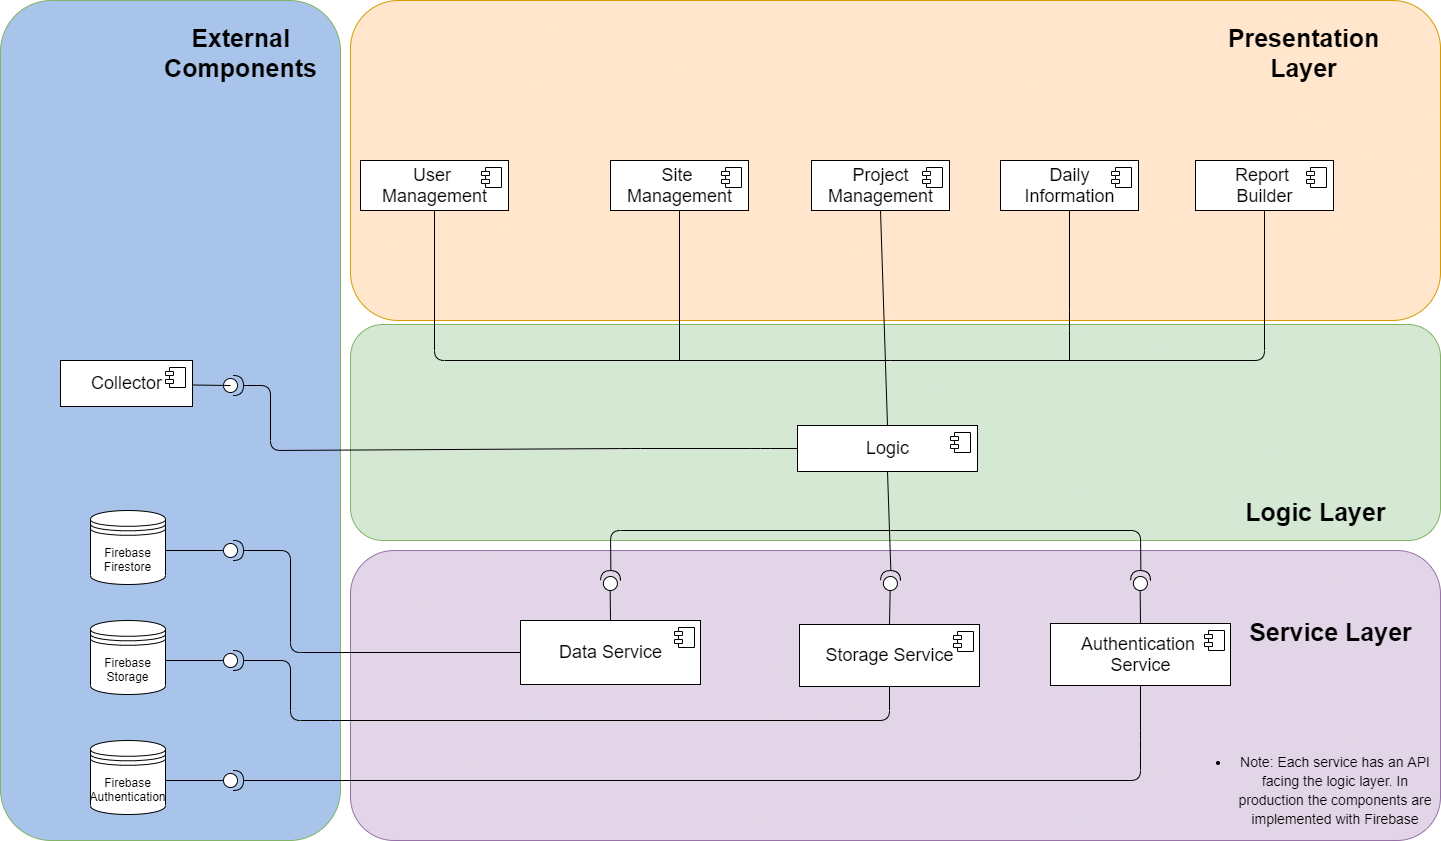

The diagram above was exported from draw.io. Its source (the exported page's mxGraphModel, read from the mxfile embedded in the PNG):
<mxGraphModel dx="2202" dy="493" grid="1" gridSize="10" guides="1" tooltips="1" connect="1" arrows="1" fold="1" page="1" pageScale="1" pageWidth="1100" pageHeight="850" math="0" shadow="0">
  <root>
    <mxCell id="0" />
    <mxCell id="1" parent="0" />
    <mxCell id="tolWdZFEpb6wh7XthMds-155" value="" style="rounded=1;whiteSpace=wrap;html=1;fillColor=#ffe6cc;strokeColor=#d79b00;" parent="1" vertex="1">
      <mxGeometry width="1090" height="320" as="geometry" />
    </mxCell>
    <mxCell id="tolWdZFEpb6wh7XthMds-154" value="" style="rounded=1;whiteSpace=wrap;html=1;fillColor=#d5e8d4;strokeColor=#82b366;" parent="1" vertex="1">
      <mxGeometry y="324" width="1090" height="216" as="geometry" />
    </mxCell>
    <mxCell id="tolWdZFEpb6wh7XthMds-153" value="" style="rounded=1;whiteSpace=wrap;html=1;fillColor=#e1d5e7;strokeColor=#9673a6;" parent="1" vertex="1">
      <mxGeometry y="550" width="1090" height="290" as="geometry" />
    </mxCell>
    <mxCell id="tolWdZFEpb6wh7XthMds-18" value="&lt;span style=&quot;font-size: 18px&quot;&gt;Report&amp;nbsp;&lt;br&gt;Builder&lt;/span&gt;" style="html=1;" parent="1" vertex="1">
      <mxGeometry x="845" y="160" width="138" height="50" as="geometry" />
    </mxCell>
    <mxCell id="tolWdZFEpb6wh7XthMds-19" value="" style="shape=component;jettyWidth=8;jettyHeight=4;" parent="tolWdZFEpb6wh7XthMds-18" vertex="1">
      <mxGeometry x="1" width="20" height="20" relative="1" as="geometry">
        <mxPoint x="-27" y="7" as="offset" />
      </mxGeometry>
    </mxCell>
    <mxCell id="tolWdZFEpb6wh7XthMds-20" value="&lt;span style=&quot;font-size: 18px&quot;&gt;Daily&lt;br&gt;Information&lt;/span&gt;" style="html=1;" parent="1" vertex="1">
      <mxGeometry x="650" y="160" width="138" height="50" as="geometry" />
    </mxCell>
    <mxCell id="tolWdZFEpb6wh7XthMds-21" value="" style="shape=component;jettyWidth=8;jettyHeight=4;" parent="tolWdZFEpb6wh7XthMds-20" vertex="1">
      <mxGeometry x="1" width="20" height="20" relative="1" as="geometry">
        <mxPoint x="-27" y="7" as="offset" />
      </mxGeometry>
    </mxCell>
    <mxCell id="tolWdZFEpb6wh7XthMds-22" value="&lt;span style=&quot;font-size: 18px&quot;&gt;Site &lt;br&gt;Management&lt;br&gt;&lt;/span&gt;" style="html=1;" parent="1" vertex="1">
      <mxGeometry x="260" y="160" width="138" height="50" as="geometry" />
    </mxCell>
    <mxCell id="tolWdZFEpb6wh7XthMds-23" value="" style="shape=component;jettyWidth=8;jettyHeight=4;" parent="tolWdZFEpb6wh7XthMds-22" vertex="1">
      <mxGeometry x="1" width="20" height="20" relative="1" as="geometry">
        <mxPoint x="-27" y="7" as="offset" />
      </mxGeometry>
    </mxCell>
    <mxCell id="tolWdZFEpb6wh7XthMds-24" value="&lt;span style=&quot;font-size: 18px&quot;&gt;User &lt;br&gt;Management&lt;/span&gt;" style="html=1;" parent="1" vertex="1">
      <mxGeometry x="10" y="160" width="148" height="50" as="geometry" />
    </mxCell>
    <mxCell id="tolWdZFEpb6wh7XthMds-25" value="" style="shape=component;jettyWidth=8;jettyHeight=4;" parent="tolWdZFEpb6wh7XthMds-24" vertex="1">
      <mxGeometry x="1" width="20" height="20" relative="1" as="geometry">
        <mxPoint x="-27" y="7" as="offset" />
      </mxGeometry>
    </mxCell>
    <mxCell id="tolWdZFEpb6wh7XthMds-38" value="&lt;span style=&quot;font-size: 18px&quot;&gt;Logic&lt;br&gt;&lt;/span&gt;" style="html=1;" parent="1" vertex="1">
      <mxGeometry x="447" y="425" width="180" height="46" as="geometry" />
    </mxCell>
    <mxCell id="tolWdZFEpb6wh7XthMds-39" value="" style="shape=component;jettyWidth=8;jettyHeight=4;" parent="tolWdZFEpb6wh7XthMds-38" vertex="1">
      <mxGeometry x="1" width="20" height="20" relative="1" as="geometry">
        <mxPoint x="-27" y="7" as="offset" />
      </mxGeometry>
    </mxCell>
    <mxCell id="tolWdZFEpb6wh7XthMds-75" value="" style="endArrow=none;html=1;exitX=1;exitY=0.5;exitDx=0;exitDy=0;entryX=0.5;entryY=1;entryDx=0;entryDy=0;exitPerimeter=0;" parent="1" source="tolWdZFEpb6wh7XthMds-90" target="tolWdZFEpb6wh7XthMds-38" edge="1">
      <mxGeometry width="50" height="50" relative="1" as="geometry">
        <mxPoint x="454.5" y="640" as="sourcePoint" />
        <mxPoint x="466.47058823529414" y="511.7647058823529" as="targetPoint" />
      </mxGeometry>
    </mxCell>
    <mxCell id="tolWdZFEpb6wh7XthMds-90" value="" style="shape=providedRequiredInterface;html=1;verticalLabelPosition=bottom;rotation=-88;" parent="1" vertex="1">
      <mxGeometry x="530" y="570" width="20" height="20" as="geometry" />
    </mxCell>
    <mxCell id="tolWdZFEpb6wh7XthMds-91" value="" style="endArrow=none;html=1;entryX=0;entryY=0.5;entryDx=0;entryDy=0;entryPerimeter=0;exitX=0.5;exitY=0;exitDx=0;exitDy=0;" parent="1" source="pHz_oz6J_9bK_wFjiBt5-1" target="tolWdZFEpb6wh7XthMds-90" edge="1">
      <mxGeometry width="50" height="50" relative="1" as="geometry">
        <mxPoint x="540" y="726" as="sourcePoint" />
        <mxPoint x="672" y="895" as="targetPoint" />
      </mxGeometry>
    </mxCell>
    <mxCell id="tolWdZFEpb6wh7XthMds-138" value="" style="endArrow=none;html=1;entryX=0.5;entryY=1;entryDx=0;entryDy=0;exitX=0.5;exitY=0;exitDx=0;exitDy=0;" parent="1" source="tolWdZFEpb6wh7XthMds-38" target="KRzOZCCKByD0ognm51hn-3" edge="1">
      <mxGeometry width="50" height="50" relative="1" as="geometry">
        <mxPoint x="440" y="490" as="sourcePoint" />
        <mxPoint x="516" y="290" as="targetPoint" />
      </mxGeometry>
    </mxCell>
    <mxCell id="tolWdZFEpb6wh7XthMds-141" value="" style="endArrow=none;html=1;entryX=0.5;entryY=1;entryDx=0;entryDy=0;" parent="1" target="tolWdZFEpb6wh7XthMds-22" edge="1">
      <mxGeometry width="50" height="50" relative="1" as="geometry">
        <mxPoint x="329" y="360" as="sourcePoint" />
        <mxPoint x="320" y="300" as="targetPoint" />
        <Array as="points" />
      </mxGeometry>
    </mxCell>
    <mxCell id="tolWdZFEpb6wh7XthMds-142" value="" style="endArrow=none;html=1;entryX=0.5;entryY=1;entryDx=0;entryDy=0;" parent="1" target="tolWdZFEpb6wh7XthMds-20" edge="1">
      <mxGeometry width="50" height="50" relative="1" as="geometry">
        <mxPoint x="719" y="360" as="sourcePoint" />
        <mxPoint x="330" y="310" as="targetPoint" />
        <Array as="points">
          <mxPoint x="719" y="320" />
        </Array>
      </mxGeometry>
    </mxCell>
    <mxCell id="tolWdZFEpb6wh7XthMds-145" value="" style="endArrow=none;html=1;entryX=0.5;entryY=1;entryDx=0;entryDy=0;" parent="1" target="tolWdZFEpb6wh7XthMds-24" edge="1">
      <mxGeometry width="50" height="50" relative="1" as="geometry">
        <mxPoint x="540" y="360" as="sourcePoint" />
        <mxPoint x="300" y="340" as="targetPoint" />
        <Array as="points">
          <mxPoint x="84" y="360" />
        </Array>
      </mxGeometry>
    </mxCell>
    <mxCell id="tolWdZFEpb6wh7XthMds-146" value="" style="endArrow=none;html=1;entryX=0.5;entryY=1;entryDx=0;entryDy=0;" parent="1" target="tolWdZFEpb6wh7XthMds-18" edge="1">
      <mxGeometry width="50" height="50" relative="1" as="geometry">
        <mxPoint x="540" y="360" as="sourcePoint" />
        <mxPoint x="750" y="320" as="targetPoint" />
        <Array as="points">
          <mxPoint x="914" y="360" />
        </Array>
      </mxGeometry>
    </mxCell>
    <mxCell id="tolWdZFEpb6wh7XthMds-156" value="&lt;b&gt;&lt;font style=&quot;font-size: 25px&quot;&gt;Presentation Layer&lt;/font&gt;&lt;/b&gt;" style="text;html=1;strokeColor=none;fillColor=none;align=center;verticalAlign=middle;whiteSpace=wrap;rounded=0;" parent="1" vertex="1">
      <mxGeometry x="863" y="41" width="181" height="22" as="geometry" />
    </mxCell>
    <mxCell id="tolWdZFEpb6wh7XthMds-157" value="&lt;b&gt;&lt;font style=&quot;font-size: 25px&quot;&gt;Logic Layer&lt;/font&gt;&lt;/b&gt;" style="text;html=1;strokeColor=none;fillColor=none;align=center;verticalAlign=middle;whiteSpace=wrap;rounded=0;" parent="1" vertex="1">
      <mxGeometry x="874.5" y="500" width="181" height="22" as="geometry" />
    </mxCell>
    <mxCell id="tolWdZFEpb6wh7XthMds-158" value="&lt;b&gt;&lt;font style=&quot;font-size: 25px&quot;&gt;Service Layer&lt;/font&gt;&lt;/b&gt;" style="text;html=1;strokeColor=none;fillColor=none;align=center;verticalAlign=middle;whiteSpace=wrap;rounded=0;" parent="1" vertex="1">
      <mxGeometry x="890" y="620" width="181" height="22" as="geometry" />
    </mxCell>
    <mxCell id="KRzOZCCKByD0ognm51hn-3" value="&lt;span style=&quot;font-size: 18px&quot;&gt;Project&lt;br&gt;Management&lt;/span&gt;" style="html=1;" parent="1" vertex="1">
      <mxGeometry x="461" y="160" width="138" height="50" as="geometry" />
    </mxCell>
    <mxCell id="KRzOZCCKByD0ognm51hn-4" value="" style="shape=component;jettyWidth=8;jettyHeight=4;" parent="KRzOZCCKByD0ognm51hn-3" vertex="1">
      <mxGeometry x="1" width="20" height="20" relative="1" as="geometry">
        <mxPoint x="-27" y="7" as="offset" />
      </mxGeometry>
    </mxCell>
    <mxCell id="KRzOZCCKByD0ognm51hn-8" value="&lt;span id=&quot;docs-internal-guid-6d802c87-7fff-1bb1-4f5f-33b8be6717b8&quot;&gt;&lt;ul style=&quot;margin-top: 0 ; margin-bottom: 0&quot;&gt;&lt;font style=&quot;font-size: 14px&quot;&gt;&lt;li dir=&quot;ltr&quot; style=&quot;list-style-type: disc ; font-family: &amp;#34;arial&amp;#34; ; background-color: transparent ; vertical-align: baseline&quot;&gt;&lt;p dir=&quot;ltr&quot; style=&quot;line-height: 1.38 ; margin-top: 0pt ; margin-bottom: 0pt&quot;&gt;&lt;span style=&quot;background-color: transparent&quot;&gt;Note: Each service has an API facing the logic layer. In production the components are implemented with Firebase&lt;/span&gt;&lt;/p&gt;&lt;/li&gt;&lt;/font&gt;&lt;/ul&gt;&lt;/span&gt;" style="text;html=1;strokeColor=none;fillColor=none;align=center;verticalAlign=middle;whiteSpace=wrap;rounded=0;" parent="1" vertex="1">
      <mxGeometry x="840" y="780" width="250" height="20" as="geometry" />
    </mxCell>
    <mxCell id="KRzOZCCKByD0ognm51hn-9" value="" style="rounded=1;whiteSpace=wrap;html=1;fillColor=#A9C4EB;strokeColor=#82b366;" parent="1" vertex="1">
      <mxGeometry x="-350" width="340" height="840" as="geometry" />
    </mxCell>
    <mxCell id="KRzOZCCKByD0ognm51hn-11" value="&lt;span style=&quot;font-size: 25px&quot;&gt;&lt;b&gt;External Components&lt;/b&gt;&lt;/span&gt;" style="text;html=1;strokeColor=none;fillColor=none;align=center;verticalAlign=middle;whiteSpace=wrap;rounded=0;" parent="1" vertex="1">
      <mxGeometry x="-200" y="41" width="181" height="22" as="geometry" />
    </mxCell>
    <mxCell id="KRzOZCCKByD0ognm51hn-14" value="&lt;span style=&quot;font-size: 18px&quot;&gt;Collector&lt;/span&gt;" style="html=1;" parent="1" vertex="1">
      <mxGeometry x="-290" y="360" width="132" height="46" as="geometry" />
    </mxCell>
    <mxCell id="KRzOZCCKByD0ognm51hn-15" value="" style="shape=component;jettyWidth=8;jettyHeight=4;" parent="KRzOZCCKByD0ognm51hn-14" vertex="1">
      <mxGeometry x="1" width="20" height="20" relative="1" as="geometry">
        <mxPoint x="-27" y="7" as="offset" />
      </mxGeometry>
    </mxCell>
    <mxCell id="KRzOZCCKByD0ognm51hn-16" value="" style="shape=providedRequiredInterface;html=1;verticalLabelPosition=bottom;rotation=0;" parent="1" vertex="1">
      <mxGeometry x="-127" y="375" width="20" height="20" as="geometry" />
    </mxCell>
    <mxCell id="KRzOZCCKByD0ognm51hn-18" value="" style="endArrow=none;html=1;entryX=1;entryY=0.5;entryDx=0;entryDy=0;entryPerimeter=0;exitX=0;exitY=0.5;exitDx=0;exitDy=0;" parent="1" source="tolWdZFEpb6wh7XthMds-38" target="KRzOZCCKByD0ognm51hn-16" edge="1">
      <mxGeometry width="50" height="50" relative="1" as="geometry">
        <mxPoint x="-150" y="340" as="sourcePoint" />
        <mxPoint x="-100" y="290" as="targetPoint" />
        <Array as="points">
          <mxPoint x="410" y="448" />
          <mxPoint x="280" y="448" />
          <mxPoint x="-80" y="450" />
          <mxPoint x="-80" y="385" />
        </Array>
      </mxGeometry>
    </mxCell>
    <mxCell id="bcbkOBuadpoHV3RztIJX-1" value="Firebase&lt;br&gt;Storage" style="shape=datastore;whiteSpace=wrap;html=1;" parent="1" vertex="1">
      <mxGeometry x="-260" y="620" width="75" height="74" as="geometry" />
    </mxCell>
    <mxCell id="bcbkOBuadpoHV3RztIJX-10" value="" style="shape=providedRequiredInterface;html=1;verticalLabelPosition=bottom;rotation=0;" parent="1" vertex="1">
      <mxGeometry x="-127" y="650" width="20" height="20" as="geometry" />
    </mxCell>
    <mxCell id="bcbkOBuadpoHV3RztIJX-11" value="" style="endArrow=none;html=1;exitX=1;exitY=0.5;exitDx=0;exitDy=0;entryX=0;entryY=0.5;entryDx=0;entryDy=0;entryPerimeter=0;" parent="1" target="bcbkOBuadpoHV3RztIJX-10" edge="1">
      <mxGeometry width="50" height="50" relative="1" as="geometry">
        <mxPoint x="-185" y="660" as="sourcePoint" />
        <mxPoint x="-177" y="446" as="targetPoint" />
      </mxGeometry>
    </mxCell>
    <mxCell id="1KSz5HO7fGHqTpAcbUyH-4" value="Firebase&lt;br&gt;Firestore" style="shape=datastore;whiteSpace=wrap;html=1;" parent="1" vertex="1">
      <mxGeometry x="-260" y="510" width="75" height="74" as="geometry" />
    </mxCell>
    <mxCell id="1KSz5HO7fGHqTpAcbUyH-5" value="" style="shape=providedRequiredInterface;html=1;verticalLabelPosition=bottom;rotation=0;" parent="1" vertex="1">
      <mxGeometry x="-127" y="540" width="20" height="20" as="geometry" />
    </mxCell>
    <mxCell id="1KSz5HO7fGHqTpAcbUyH-6" value="" style="endArrow=none;html=1;exitX=1;exitY=0.5;exitDx=0;exitDy=0;entryX=0;entryY=0.5;entryDx=0;entryDy=0;entryPerimeter=0;" parent="1" target="1KSz5HO7fGHqTpAcbUyH-5" edge="1">
      <mxGeometry width="50" height="50" relative="1" as="geometry">
        <mxPoint x="-185" y="550" as="sourcePoint" />
        <mxPoint x="-177" y="336" as="targetPoint" />
      </mxGeometry>
    </mxCell>
    <mxCell id="1KSz5HO7fGHqTpAcbUyH-7" value="Firebase&lt;br&gt;Authentication" style="shape=datastore;whiteSpace=wrap;html=1;" parent="1" vertex="1">
      <mxGeometry x="-260" y="740" width="75" height="74" as="geometry" />
    </mxCell>
    <mxCell id="1KSz5HO7fGHqTpAcbUyH-8" value="" style="shape=providedRequiredInterface;html=1;verticalLabelPosition=bottom;rotation=0;" parent="1" vertex="1">
      <mxGeometry x="-127" y="770" width="20" height="20" as="geometry" />
    </mxCell>
    <mxCell id="1KSz5HO7fGHqTpAcbUyH-9" value="" style="endArrow=none;html=1;exitX=1;exitY=0.5;exitDx=0;exitDy=0;entryX=0;entryY=0.5;entryDx=0;entryDy=0;entryPerimeter=0;" parent="1" target="1KSz5HO7fGHqTpAcbUyH-8" edge="1">
      <mxGeometry width="50" height="50" relative="1" as="geometry">
        <mxPoint x="-185" y="780" as="sourcePoint" />
        <mxPoint x="-177" y="566" as="targetPoint" />
      </mxGeometry>
    </mxCell>
    <mxCell id="1KSz5HO7fGHqTpAcbUyH-12" value="" style="endArrow=none;html=1;exitX=1;exitY=0.5;exitDx=0;exitDy=0;exitPerimeter=0;entryX=0;entryY=0.5;entryDx=0;entryDy=0;" parent="1" source="1KSz5HO7fGHqTpAcbUyH-5" target="pHz_oz6J_9bK_wFjiBt5-3" edge="1">
      <mxGeometry width="50" height="50" relative="1" as="geometry">
        <mxPoint x="200" y="642" as="sourcePoint" />
        <mxPoint x="-60" y="670" as="targetPoint" />
        <Array as="points">
          <mxPoint x="-60" y="550" />
          <mxPoint x="-60" y="652" />
        </Array>
      </mxGeometry>
    </mxCell>
    <mxCell id="1KSz5HO7fGHqTpAcbUyH-14" value="" style="endArrow=none;html=1;exitX=1;exitY=0.5;exitDx=0;exitDy=0;exitPerimeter=0;entryX=0.5;entryY=1;entryDx=0;entryDy=0;" parent="1" source="bcbkOBuadpoHV3RztIJX-10" target="pHz_oz6J_9bK_wFjiBt5-1" edge="1">
      <mxGeometry width="50" height="50" relative="1" as="geometry">
        <mxPoint x="-90" y="670" as="sourcePoint" />
        <mxPoint x="-40" y="620" as="targetPoint" />
        <Array as="points">
          <mxPoint x="-60" y="660" />
          <mxPoint x="-60" y="720" />
          <mxPoint x="-10" y="720" />
          <mxPoint x="539" y="720" />
        </Array>
      </mxGeometry>
    </mxCell>
    <mxCell id="1KSz5HO7fGHqTpAcbUyH-15" value="" style="endArrow=none;html=1;exitX=1;exitY=0.5;exitDx=0;exitDy=0;exitPerimeter=0;entryX=0.5;entryY=1;entryDx=0;entryDy=0;" parent="1" source="1KSz5HO7fGHqTpAcbUyH-8" target="pHz_oz6J_9bK_wFjiBt5-5" edge="1">
      <mxGeometry width="50" height="50" relative="1" as="geometry">
        <mxPoint x="-110" y="750" as="sourcePoint" />
        <mxPoint x="-60" y="670" as="targetPoint" />
        <Array as="points">
          <mxPoint x="790" y="780" />
          <mxPoint x="790" y="740" />
        </Array>
      </mxGeometry>
    </mxCell>
    <mxCell id="1KSz5HO7fGHqTpAcbUyH-22" value="" style="endArrow=none;html=1;exitX=1;exitY=0.5;exitDx=0;exitDy=0;entryX=0.35;entryY=0.5;entryDx=0;entryDy=0;entryPerimeter=0;" parent="1" target="KRzOZCCKByD0ognm51hn-16" edge="1">
      <mxGeometry width="50" height="50" relative="1" as="geometry">
        <mxPoint x="-158" y="384.5" as="sourcePoint" />
        <mxPoint x="-130" y="385" as="targetPoint" />
      </mxGeometry>
    </mxCell>
    <mxCell id="pHz_oz6J_9bK_wFjiBt5-1" value="&lt;span style=&quot;font-size: 18px&quot;&gt;Storage Service&lt;br&gt;&lt;/span&gt;" style="html=1;" parent="1" vertex="1">
      <mxGeometry x="449" y="624" width="180" height="62" as="geometry" />
    </mxCell>
    <mxCell id="pHz_oz6J_9bK_wFjiBt5-2" value="" style="shape=component;jettyWidth=8;jettyHeight=4;" parent="pHz_oz6J_9bK_wFjiBt5-1" vertex="1">
      <mxGeometry x="1" width="20" height="20" relative="1" as="geometry">
        <mxPoint x="-26" y="7" as="offset" />
      </mxGeometry>
    </mxCell>
    <mxCell id="pHz_oz6J_9bK_wFjiBt5-3" value="&lt;span style=&quot;font-size: 18px&quot;&gt;Data Service&lt;/span&gt;&lt;span style=&quot;font-size: 18px&quot;&gt;&lt;br&gt;&lt;/span&gt;" style="html=1;" parent="1" vertex="1">
      <mxGeometry x="170" y="620" width="180" height="64" as="geometry" />
    </mxCell>
    <mxCell id="pHz_oz6J_9bK_wFjiBt5-4" value="" style="shape=component;jettyWidth=8;jettyHeight=4;" parent="pHz_oz6J_9bK_wFjiBt5-3" vertex="1">
      <mxGeometry x="1" width="20" height="20" relative="1" as="geometry">
        <mxPoint x="-26" y="7" as="offset" />
      </mxGeometry>
    </mxCell>
    <mxCell id="pHz_oz6J_9bK_wFjiBt5-5" value="&lt;span style=&quot;font-size: 18px&quot;&gt;Authentication &lt;br&gt;Service&lt;br&gt;&lt;/span&gt;" style="html=1;" parent="1" vertex="1">
      <mxGeometry x="700" y="623" width="180" height="62" as="geometry" />
    </mxCell>
    <mxCell id="pHz_oz6J_9bK_wFjiBt5-6" value="" style="shape=component;jettyWidth=8;jettyHeight=4;" parent="pHz_oz6J_9bK_wFjiBt5-5" vertex="1">
      <mxGeometry x="1" width="20" height="20" relative="1" as="geometry">
        <mxPoint x="-26" y="7" as="offset" />
      </mxGeometry>
    </mxCell>
    <mxCell id="pHz_oz6J_9bK_wFjiBt5-10" value="" style="shape=providedRequiredInterface;html=1;verticalLabelPosition=bottom;rotation=-88;" parent="1" vertex="1">
      <mxGeometry x="250" y="570" width="20" height="20" as="geometry" />
    </mxCell>
    <mxCell id="pHz_oz6J_9bK_wFjiBt5-11" value="" style="endArrow=none;html=1;entryX=0;entryY=0.5;entryDx=0;entryDy=0;entryPerimeter=0;exitX=0.5;exitY=0;exitDx=0;exitDy=0;" parent="1" source="pHz_oz6J_9bK_wFjiBt5-3" target="pHz_oz6J_9bK_wFjiBt5-10" edge="1">
      <mxGeometry width="50" height="50" relative="1" as="geometry">
        <mxPoint x="260" y="579" as="sourcePoint" />
        <mxPoint x="402" y="745" as="targetPoint" />
      </mxGeometry>
    </mxCell>
    <mxCell id="pHz_oz6J_9bK_wFjiBt5-12" value="" style="shape=providedRequiredInterface;html=1;verticalLabelPosition=bottom;rotation=-88;" parent="1" vertex="1">
      <mxGeometry x="780" y="570" width="20" height="20" as="geometry" />
    </mxCell>
    <mxCell id="pHz_oz6J_9bK_wFjiBt5-13" value="" style="endArrow=none;html=1;entryX=0;entryY=0.5;entryDx=0;entryDy=0;entryPerimeter=0;exitX=0.5;exitY=0;exitDx=0;exitDy=0;" parent="1" source="pHz_oz6J_9bK_wFjiBt5-5" target="pHz_oz6J_9bK_wFjiBt5-12" edge="1">
      <mxGeometry width="50" height="50" relative="1" as="geometry">
        <mxPoint x="550" y="736" as="sourcePoint" />
        <mxPoint x="682" y="905" as="targetPoint" />
      </mxGeometry>
    </mxCell>
    <mxCell id="pHz_oz6J_9bK_wFjiBt5-18" value="" style="endArrow=none;html=1;entryX=1;entryY=0.5;entryDx=0;entryDy=0;entryPerimeter=0;" parent="1" target="pHz_oz6J_9bK_wFjiBt5-10" edge="1">
      <mxGeometry width="50" height="50" relative="1" as="geometry">
        <mxPoint x="540" y="530" as="sourcePoint" />
        <mxPoint x="550" y="481" as="targetPoint" />
        <Array as="points">
          <mxPoint x="260" y="530" />
        </Array>
      </mxGeometry>
    </mxCell>
    <mxCell id="pHz_oz6J_9bK_wFjiBt5-19" value="" style="endArrow=none;html=1;entryX=1;entryY=0.5;entryDx=0;entryDy=0;entryPerimeter=0;" parent="1" target="pHz_oz6J_9bK_wFjiBt5-12" edge="1">
      <mxGeometry width="50" height="50" relative="1" as="geometry">
        <mxPoint x="540" y="530" as="sourcePoint" />
        <mxPoint x="560" y="491" as="targetPoint" />
        <Array as="points">
          <mxPoint x="790" y="530" />
        </Array>
      </mxGeometry>
    </mxCell>
  </root>
</mxGraphModel>